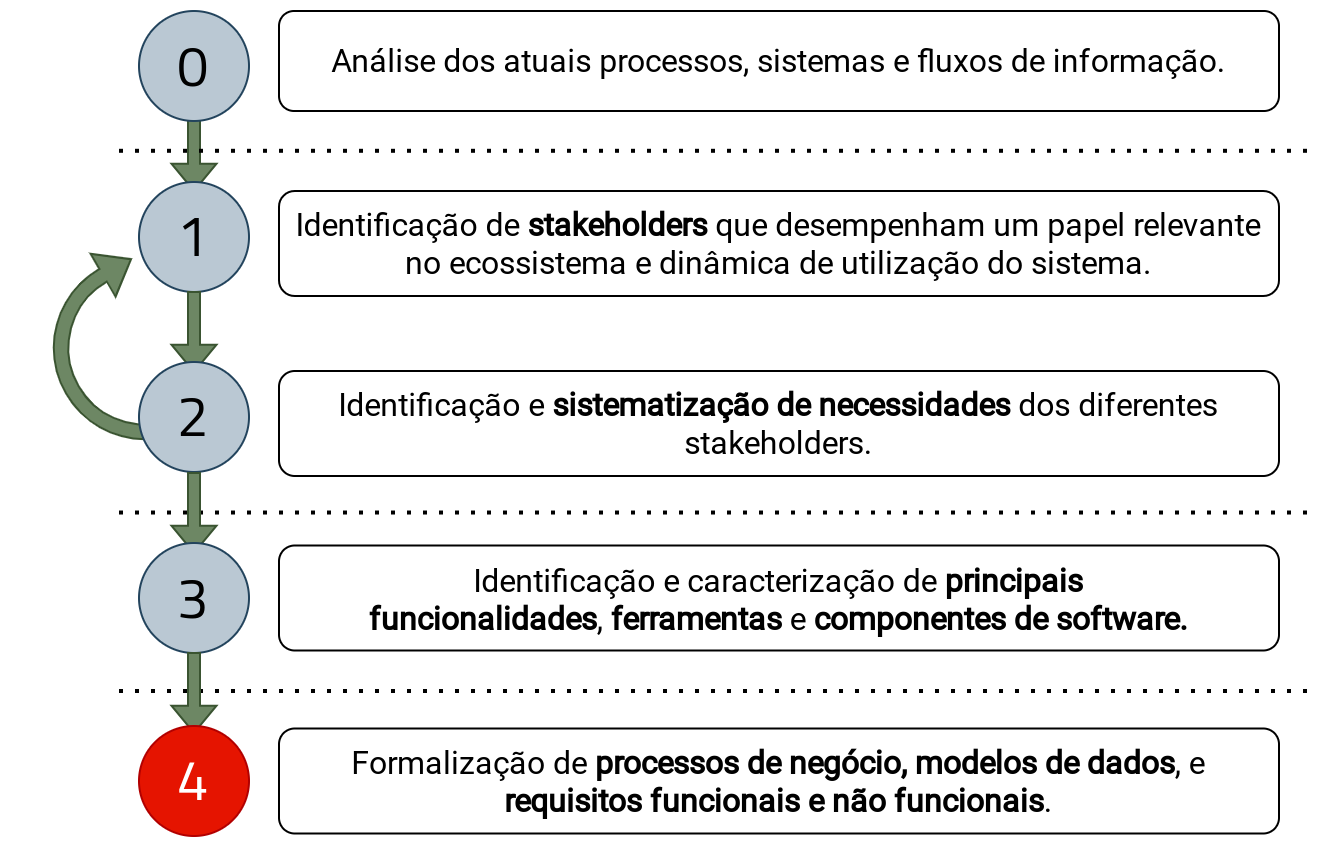

The diagram above was exported from draw.io. Its source (the exported page's mxGraphModel, read from the mxfile embedded in the PNG):
<mxGraphModel dx="927" dy="519" grid="1" gridSize="10" guides="1" tooltips="1" connect="1" arrows="1" fold="1" page="1" pageScale="1" pageWidth="1654" pageHeight="1169" math="0" shadow="0">
  <root>
    <mxCell id="0" />
    <mxCell id="1" parent="0" />
    <mxCell id="2" value="" style="html=1;shadow=0;dashed=0;align=center;verticalAlign=middle;shape=mxgraph.arrows2.uTurnArrow;dy=3.65;arrowHead=24.79;dx2=16.1;fontSize=16;fillColor=#6d8764;strokeColor=#3A5431;rotation=-30;fontColor=#ffffff;" vertex="1" parent="1">
      <mxGeometry x="50" y="172.5" width="20" height="100" as="geometry" />
    </mxCell>
    <mxCell id="3" value="" style="shape=singleArrow;direction=south;whiteSpace=wrap;html=1;fontSize=16;align=center;fillColor=#6d8764;strokeColor=#3A5431;arrowWidth=0.2667475728155324;arrowSize=0.34174757281553453;fontColor=#ffffff;" vertex="1" parent="1">
      <mxGeometry x="106.25" y="90" width="22.5" height="40" as="geometry" />
    </mxCell>
    <mxCell id="4" value="0" style="ellipse;whiteSpace=wrap;html=1;aspect=fixed;fontSize=28;align=center;fillColor=#bac8d3;strokeColor=#23445d;verticalAlign=middle;fontFamily=Cairo;fontSource=https%3A%2F%2Ffonts.googleapis.com%2Fcss%3Ffamily%3DCairo;" vertex="1" parent="1">
      <mxGeometry x="90" y="40" width="55" height="55" as="geometry" />
    </mxCell>
    <mxCell id="5" value="" style="endArrow=none;dashed=1;html=1;dashPattern=1 3;strokeWidth=2;fontSize=17;" edge="1" parent="1">
      <mxGeometry width="50" height="50" relative="1" as="geometry">
        <mxPoint x="80" y="109.89999999999998" as="sourcePoint" />
        <mxPoint x="680" y="109.89999999999998" as="targetPoint" />
      </mxGeometry>
    </mxCell>
    <mxCell id="6" value="" style="endArrow=none;dashed=1;html=1;dashPattern=1 3;strokeWidth=2;fontSize=17;" edge="1" parent="1">
      <mxGeometry width="50" height="50" relative="1" as="geometry">
        <mxPoint x="80" y="380" as="sourcePoint" />
        <mxPoint x="680" y="380" as="targetPoint" />
      </mxGeometry>
    </mxCell>
    <mxCell id="7" value="Análise dos atuais processos, sistemas e fluxos de informação." style="rounded=1;whiteSpace=wrap;html=1;fontSize=16;align=center;fontFamily=Roboto;fontSource=https%3A%2F%2Ffonts.googleapis.com%2Fcss%3Ffamily%3DRoboto;" vertex="1" parent="1">
      <mxGeometry x="160" y="40" width="500" height="50" as="geometry" />
    </mxCell>
    <mxCell id="8" value="Identificação de &lt;b&gt;stakeholders&lt;/b&gt; que desempenham um papel relevante no ecossistema e dinâmica de utilização do sistema." style="rounded=1;whiteSpace=wrap;html=1;fontSize=16;align=center;fontFamily=Roboto;fontSource=https%3A%2F%2Ffonts.googleapis.com%2Fcss%3Ffamily%3DRoboto;" vertex="1" parent="1">
      <mxGeometry x="160" y="130" width="500" height="52.5" as="geometry" />
    </mxCell>
    <mxCell id="9" value="Identificação e &lt;b&gt;sistematização de necessidades&lt;/b&gt; dos diferentes stakeholders." style="rounded=1;whiteSpace=wrap;html=1;fontSize=16;align=center;fontFamily=Roboto;fontSource=https%3A%2F%2Ffonts.googleapis.com%2Fcss%3Ffamily%3DRoboto;" vertex="1" parent="1">
      <mxGeometry x="160" y="220" width="500" height="52.5" as="geometry" />
    </mxCell>
    <mxCell id="10" value="Identificação e caracterização de&amp;nbsp;&lt;b&gt;principais funcionalidades&lt;/b&gt;,&amp;nbsp;&lt;b&gt;ferramentas&lt;/b&gt;&amp;nbsp;e&amp;nbsp;&lt;b&gt;componentes de software.&lt;/b&gt;" style="rounded=1;whiteSpace=wrap;html=1;fontSize=16;align=center;fontFamily=Roboto;fontSource=https%3A%2F%2Ffonts.googleapis.com%2Fcss%3Ffamily%3DRoboto;" vertex="1" parent="1">
      <mxGeometry x="160" y="307.25" width="500" height="52.5" as="geometry" />
    </mxCell>
    <mxCell id="11" value="Formalização de&amp;nbsp;&lt;b&gt;processos de negócio,&amp;nbsp;&lt;/b&gt;&lt;b&gt;modelos de dados&lt;/b&gt;,&amp;nbsp;e &lt;b&gt;requisitos funcionais e não funcionais&lt;/b&gt;." style="rounded=1;whiteSpace=wrap;html=1;fontSize=16;align=center;fontFamily=Roboto;fontSource=https%3A%2F%2Ffonts.googleapis.com%2Fcss%3Ffamily%3DRoboto;" vertex="1" parent="1">
      <mxGeometry x="160" y="398.75" width="500" height="52.5" as="geometry" />
    </mxCell>
    <mxCell id="12" value="" style="endArrow=none;dashed=1;html=1;dashPattern=1 3;strokeWidth=2;fontSize=17;" edge="1" parent="1">
      <mxGeometry width="50" height="50" relative="1" as="geometry">
        <mxPoint x="80" y="290.76" as="sourcePoint" />
        <mxPoint x="680" y="290.76" as="targetPoint" />
      </mxGeometry>
    </mxCell>
    <mxCell id="13" value="1" style="ellipse;whiteSpace=wrap;html=1;aspect=fixed;fontSize=28;align=center;fillColor=#bac8d3;strokeColor=#23445d;verticalAlign=middle;fontFamily=Cairo;fontSource=https%3A%2F%2Ffonts.googleapis.com%2Fcss%3Ffamily%3DCairo;" vertex="1" parent="1">
      <mxGeometry x="90" y="125.5" width="55" height="55" as="geometry" />
    </mxCell>
    <mxCell id="14" value="" style="shape=singleArrow;direction=south;whiteSpace=wrap;html=1;fontSize=16;align=center;fillColor=#6d8764;strokeColor=#3A5431;arrowWidth=0.2667475728155324;arrowSize=0.34174757281553453;fontColor=#ffffff;" vertex="1" parent="1">
      <mxGeometry x="106.25" y="180.5" width="22.5" height="40" as="geometry" />
    </mxCell>
    <mxCell id="15" value="2" style="ellipse;whiteSpace=wrap;html=1;aspect=fixed;fontSize=28;align=center;fillColor=#bac8d3;strokeColor=#23445d;verticalAlign=middle;fontFamily=Cairo;fontSource=https%3A%2F%2Ffonts.googleapis.com%2Fcss%3Ffamily%3DCairo;" vertex="1" parent="1">
      <mxGeometry x="90" y="215.5" width="55" height="55" as="geometry" />
    </mxCell>
    <mxCell id="16" value="" style="shape=singleArrow;direction=south;whiteSpace=wrap;html=1;fontSize=16;align=center;fillColor=#6d8764;strokeColor=#3A5431;arrowWidth=0.2667475728155324;arrowSize=0.34174757281553453;fontColor=#ffffff;" vertex="1" parent="1">
      <mxGeometry x="106.25" y="271" width="22.5" height="40" as="geometry" />
    </mxCell>
    <mxCell id="17" value="3" style="ellipse;whiteSpace=wrap;html=1;aspect=fixed;fontSize=28;align=center;fillColor=#bac8d3;strokeColor=#23445d;verticalAlign=middle;fontFamily=Cairo;fontSource=https%3A%2F%2Ffonts.googleapis.com%2Fcss%3Ffamily%3DCairo;" vertex="1" parent="1">
      <mxGeometry x="90" y="306" width="55" height="55" as="geometry" />
    </mxCell>
    <mxCell id="18" value="" style="shape=singleArrow;direction=south;whiteSpace=wrap;html=1;fontSize=16;align=center;fillColor=#6d8764;strokeColor=#3A5431;arrowWidth=0.2667475728155324;arrowSize=0.34174757281553453;fontColor=#ffffff;" vertex="1" parent="1">
      <mxGeometry x="106.25" y="361" width="22.5" height="40" as="geometry" />
    </mxCell>
    <mxCell id="19" value="4" style="ellipse;whiteSpace=wrap;html=1;aspect=fixed;fontSize=28;align=center;fillColor=#e51400;strokeColor=#B20000;verticalAlign=middle;fontFamily=Cairo;fontSource=https%3A%2F%2Ffonts.googleapis.com%2Fcss%3Ffamily%3DCairo;fontColor=#ffffff;" vertex="1" parent="1">
      <mxGeometry x="90" y="397.5" width="55" height="55" as="geometry" />
    </mxCell>
  </root>
</mxGraphModel>